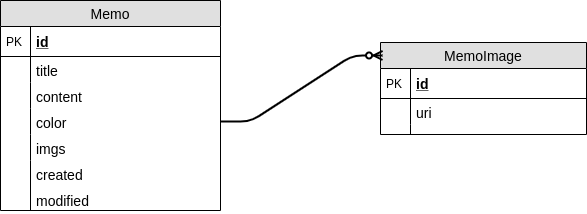

The diagram above was exported from draw.io. Its source (the exported page's mxGraphModel, read from the mxfile embedded in the PNG):
<mxGraphModel dx="1422" dy="771" grid="1" gridSize="10" guides="1" tooltips="1" connect="1" arrows="1" fold="1" page="1" pageScale="1" pageWidth="827" pageHeight="1169" math="0" shadow="0">
  <root>
    <mxCell id="0" />
    <mxCell id="1" parent="0" />
    <mxCell id="tJrIoZB6xEJ60LN7iAVD-10" value="Memo" style="swimlane;fontStyle=0;childLayout=stackLayout;horizontal=1;startSize=26;fillColor=#e0e0e0;horizontalStack=0;resizeParent=1;resizeParentMax=0;resizeLast=0;collapsible=1;marginBottom=0;swimlaneFillColor=#ffffff;align=center;fontSize=14;" vertex="1" parent="1">
      <mxGeometry x="60" y="160" width="220" height="210" as="geometry" />
    </mxCell>
    <mxCell id="tJrIoZB6xEJ60LN7iAVD-11" value="id" style="shape=partialRectangle;top=0;left=0;right=0;bottom=1;align=left;verticalAlign=middle;fillColor=none;spacingLeft=34;spacingRight=4;overflow=hidden;rotatable=0;points=[[0,0.5],[1,0.5]];portConstraint=eastwest;dropTarget=0;fontStyle=5;fontSize=14;" vertex="1" parent="tJrIoZB6xEJ60LN7iAVD-10">
      <mxGeometry y="26" width="220" height="30" as="geometry" />
    </mxCell>
    <mxCell id="tJrIoZB6xEJ60LN7iAVD-12" value="PK" style="shape=partialRectangle;top=0;left=0;bottom=0;fillColor=none;align=left;verticalAlign=middle;spacingLeft=4;spacingRight=4;overflow=hidden;rotatable=0;points=[];portConstraint=eastwest;part=1;fontSize=12;" vertex="1" connectable="0" parent="tJrIoZB6xEJ60LN7iAVD-11">
      <mxGeometry width="30" height="30" as="geometry" />
    </mxCell>
    <mxCell id="tJrIoZB6xEJ60LN7iAVD-13" value="title" style="shape=partialRectangle;top=0;left=0;right=0;bottom=0;align=left;verticalAlign=top;fillColor=none;spacingLeft=34;spacingRight=4;overflow=hidden;rotatable=0;points=[[0,0.5],[1,0.5]];portConstraint=eastwest;dropTarget=0;fontSize=14;" vertex="1" parent="tJrIoZB6xEJ60LN7iAVD-10">
      <mxGeometry y="56" width="220" height="26" as="geometry" />
    </mxCell>
    <mxCell id="tJrIoZB6xEJ60LN7iAVD-14" value="" style="shape=partialRectangle;top=0;left=0;bottom=0;fillColor=none;align=left;verticalAlign=top;spacingLeft=4;spacingRight=4;overflow=hidden;rotatable=0;points=[];portConstraint=eastwest;part=1;fontSize=12;" vertex="1" connectable="0" parent="tJrIoZB6xEJ60LN7iAVD-13">
      <mxGeometry width="30" height="26" as="geometry" />
    </mxCell>
    <mxCell id="tJrIoZB6xEJ60LN7iAVD-15" value="content" style="shape=partialRectangle;top=0;left=0;right=0;bottom=0;align=left;verticalAlign=top;fillColor=none;spacingLeft=34;spacingRight=4;overflow=hidden;rotatable=0;points=[[0,0.5],[1,0.5]];portConstraint=eastwest;dropTarget=0;fontSize=14;" vertex="1" parent="tJrIoZB6xEJ60LN7iAVD-10">
      <mxGeometry y="82" width="220" height="26" as="geometry" />
    </mxCell>
    <mxCell id="tJrIoZB6xEJ60LN7iAVD-16" value="" style="shape=partialRectangle;top=0;left=0;bottom=0;fillColor=none;align=left;verticalAlign=top;spacingLeft=4;spacingRight=4;overflow=hidden;rotatable=0;points=[];portConstraint=eastwest;part=1;fontSize=12;" vertex="1" connectable="0" parent="tJrIoZB6xEJ60LN7iAVD-15">
      <mxGeometry width="30" height="26" as="geometry" />
    </mxCell>
    <mxCell id="tJrIoZB6xEJ60LN7iAVD-17" value="color" style="shape=partialRectangle;top=0;left=0;right=0;bottom=0;align=left;verticalAlign=top;fillColor=none;spacingLeft=34;spacingRight=4;overflow=hidden;rotatable=0;points=[[0,0.5],[1,0.5]];portConstraint=eastwest;dropTarget=0;fontSize=14;" vertex="1" parent="tJrIoZB6xEJ60LN7iAVD-10">
      <mxGeometry y="108" width="220" height="26" as="geometry" />
    </mxCell>
    <mxCell id="tJrIoZB6xEJ60LN7iAVD-18" value="" style="shape=partialRectangle;top=0;left=0;bottom=0;fillColor=none;align=left;verticalAlign=top;spacingLeft=4;spacingRight=4;overflow=hidden;rotatable=0;points=[];portConstraint=eastwest;part=1;fontSize=12;" vertex="1" connectable="0" parent="tJrIoZB6xEJ60LN7iAVD-17">
      <mxGeometry width="30" height="26" as="geometry" />
    </mxCell>
    <mxCell id="tJrIoZB6xEJ60LN7iAVD-23" value="imgs" style="shape=partialRectangle;top=0;left=0;right=0;bottom=0;align=left;verticalAlign=top;fillColor=none;spacingLeft=34;spacingRight=4;overflow=hidden;rotatable=0;points=[[0,0.5],[1,0.5]];portConstraint=eastwest;dropTarget=0;fontSize=14;" vertex="1" parent="tJrIoZB6xEJ60LN7iAVD-10">
      <mxGeometry y="134" width="220" height="26" as="geometry" />
    </mxCell>
    <mxCell id="tJrIoZB6xEJ60LN7iAVD-24" value="" style="shape=partialRectangle;top=0;left=0;bottom=0;fillColor=none;align=left;verticalAlign=top;spacingLeft=4;spacingRight=4;overflow=hidden;rotatable=0;points=[];portConstraint=eastwest;part=1;fontSize=12;" vertex="1" connectable="0" parent="tJrIoZB6xEJ60LN7iAVD-23">
      <mxGeometry width="30" height="26" as="geometry" />
    </mxCell>
    <mxCell id="tJrIoZB6xEJ60LN7iAVD-25" value="created" style="shape=partialRectangle;top=0;left=0;right=0;bottom=0;align=left;verticalAlign=top;fillColor=none;spacingLeft=34;spacingRight=4;overflow=hidden;rotatable=0;points=[[0,0.5],[1,0.5]];portConstraint=eastwest;dropTarget=0;fontSize=14;" vertex="1" parent="tJrIoZB6xEJ60LN7iAVD-10">
      <mxGeometry y="160" width="220" height="50" as="geometry" />
    </mxCell>
    <mxCell id="tJrIoZB6xEJ60LN7iAVD-26" value="" style="shape=partialRectangle;top=0;left=0;bottom=0;fillColor=none;align=left;verticalAlign=top;spacingLeft=4;spacingRight=4;overflow=hidden;rotatable=0;points=[];portConstraint=eastwest;part=1;fontSize=12;" vertex="1" connectable="0" parent="tJrIoZB6xEJ60LN7iAVD-25">
      <mxGeometry width="30" height="50" as="geometry" />
    </mxCell>
    <mxCell id="tJrIoZB6xEJ60LN7iAVD-27" value="modified" style="shape=partialRectangle;top=0;left=0;right=0;bottom=0;align=left;verticalAlign=top;fillColor=none;spacingLeft=34;spacingRight=4;overflow=hidden;rotatable=0;points=[[0,0.5],[1,0.5]];portConstraint=eastwest;dropTarget=0;fontSize=14;" vertex="1" parent="1">
      <mxGeometry x="60" y="346" width="260" height="24" as="geometry" />
    </mxCell>
    <mxCell id="tJrIoZB6xEJ60LN7iAVD-28" value="" style="shape=partialRectangle;top=0;left=0;bottom=0;fillColor=none;align=left;verticalAlign=top;spacingLeft=4;spacingRight=4;overflow=hidden;rotatable=0;points=[];portConstraint=eastwest;part=1;fontSize=12;" vertex="1" connectable="0" parent="tJrIoZB6xEJ60LN7iAVD-27">
      <mxGeometry width="30" height="24" as="geometry" />
    </mxCell>
    <mxCell id="tJrIoZB6xEJ60LN7iAVD-29" value="MemoImage" style="swimlane;fontStyle=0;childLayout=stackLayout;horizontal=1;startSize=26;fillColor=#e0e0e0;horizontalStack=0;resizeParent=1;resizeParentMax=0;resizeLast=0;collapsible=1;marginBottom=0;swimlaneFillColor=#ffffff;align=center;fontSize=14;" vertex="1" parent="1">
      <mxGeometry x="440" y="202" width="206" height="92" as="geometry" />
    </mxCell>
    <mxCell id="tJrIoZB6xEJ60LN7iAVD-30" value="id" style="shape=partialRectangle;top=0;left=0;right=0;bottom=1;align=left;verticalAlign=middle;fillColor=none;spacingLeft=34;spacingRight=4;overflow=hidden;rotatable=0;points=[[0,0.5],[1,0.5]];portConstraint=eastwest;dropTarget=0;fontStyle=5;fontSize=14;" vertex="1" parent="tJrIoZB6xEJ60LN7iAVD-29">
      <mxGeometry y="26" width="206" height="30" as="geometry" />
    </mxCell>
    <mxCell id="tJrIoZB6xEJ60LN7iAVD-31" value="PK" style="shape=partialRectangle;top=0;left=0;bottom=0;fillColor=none;align=left;verticalAlign=middle;spacingLeft=4;spacingRight=4;overflow=hidden;rotatable=0;points=[];portConstraint=eastwest;part=1;fontSize=12;" vertex="1" connectable="0" parent="tJrIoZB6xEJ60LN7iAVD-30">
      <mxGeometry width="30" height="30" as="geometry" />
    </mxCell>
    <mxCell id="tJrIoZB6xEJ60LN7iAVD-32" value="uri" style="shape=partialRectangle;top=0;left=0;right=0;bottom=0;align=left;verticalAlign=top;fillColor=none;spacingLeft=34;spacingRight=4;overflow=hidden;rotatable=0;points=[[0,0.5],[1,0.5]];portConstraint=eastwest;dropTarget=0;fontSize=14;" vertex="1" parent="tJrIoZB6xEJ60LN7iAVD-29">
      <mxGeometry y="56" width="206" height="26" as="geometry" />
    </mxCell>
    <mxCell id="tJrIoZB6xEJ60LN7iAVD-33" value="" style="shape=partialRectangle;top=0;left=0;bottom=0;fillColor=none;align=left;verticalAlign=top;spacingLeft=4;spacingRight=4;overflow=hidden;rotatable=0;points=[];portConstraint=eastwest;part=1;fontSize=12;" vertex="1" connectable="0" parent="tJrIoZB6xEJ60LN7iAVD-32">
      <mxGeometry width="30" height="26" as="geometry" />
    </mxCell>
    <mxCell id="tJrIoZB6xEJ60LN7iAVD-38" value="" style="shape=partialRectangle;top=0;left=0;right=0;bottom=0;align=left;verticalAlign=top;fillColor=none;spacingLeft=34;spacingRight=4;overflow=hidden;rotatable=0;points=[[0,0.5],[1,0.5]];portConstraint=eastwest;dropTarget=0;fontSize=12;" vertex="1" parent="tJrIoZB6xEJ60LN7iAVD-29">
      <mxGeometry y="82" width="206" height="10" as="geometry" />
    </mxCell>
    <mxCell id="tJrIoZB6xEJ60LN7iAVD-39" value="" style="shape=partialRectangle;top=0;left=0;bottom=0;fillColor=none;align=left;verticalAlign=top;spacingLeft=4;spacingRight=4;overflow=hidden;rotatable=0;points=[];portConstraint=eastwest;part=1;fontSize=12;" vertex="1" connectable="0" parent="tJrIoZB6xEJ60LN7iAVD-38">
      <mxGeometry width="30" height="10" as="geometry" />
    </mxCell>
    <mxCell id="tJrIoZB6xEJ60LN7iAVD-40" value="" style="edgeStyle=entityRelationEdgeStyle;fontSize=12;html=1;endArrow=ERzeroToMany;endFill=1;exitX=1;exitY=0.5;exitDx=0;exitDy=0;entryX=0.01;entryY=0.141;entryDx=0;entryDy=0;strokeWidth=2;entryPerimeter=0;" edge="1" parent="1" source="tJrIoZB6xEJ60LN7iAVD-17" target="tJrIoZB6xEJ60LN7iAVD-29">
      <mxGeometry width="100" height="100" relative="1" as="geometry">
        <mxPoint x="370" y="446" as="sourcePoint" />
        <mxPoint x="470" y="346" as="targetPoint" />
      </mxGeometry>
    </mxCell>
  </root>
</mxGraphModel>